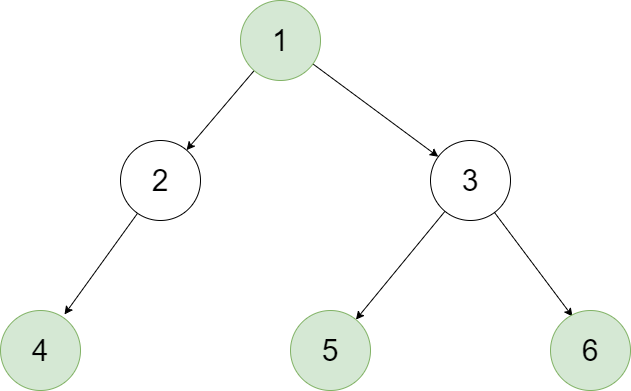

The diagram above was exported from draw.io. Its source (the exported page's mxGraphModel, read from the mxfile embedded in the PNG):
<mxGraphModel dx="-1231" dy="1310" grid="1" gridSize="10" guides="1" tooltips="1" connect="1" arrows="1" fold="1" page="1" pageScale="1" pageWidth="827" pageHeight="1169" math="0" shadow="0">
  <root>
    <mxCell id="0" />
    <mxCell id="1" parent="0" />
    <mxCell id="gtBJiSB3dYwszYzuEok4-1" value="" style="rounded=0;orthogonalLoop=1;jettySize=auto;html=1;fillColor=#f8cecc;strokeColor=#000000;fontSize=13;" edge="1" parent="1" source="gtBJiSB3dYwszYzuEok4-3" target="gtBJiSB3dYwszYzuEok4-5">
      <mxGeometry relative="1" as="geometry" />
    </mxCell>
    <mxCell id="gtBJiSB3dYwszYzuEok4-2" style="edgeStyle=none;rounded=0;orthogonalLoop=1;jettySize=auto;html=1;" edge="1" parent="1" source="gtBJiSB3dYwszYzuEok4-3" target="gtBJiSB3dYwszYzuEok4-9">
      <mxGeometry relative="1" as="geometry" />
    </mxCell>
    <mxCell id="gtBJiSB3dYwszYzuEok4-3" value="1" style="ellipse;whiteSpace=wrap;html=1;aspect=fixed;fontSize=30;fillColor=#d5e8d4;strokeColor=#82b366;" vertex="1" parent="1">
      <mxGeometry x="3662" y="320" width="80" height="80" as="geometry" />
    </mxCell>
    <mxCell id="gtBJiSB3dYwszYzuEok4-4" style="edgeStyle=none;rounded=0;orthogonalLoop=1;jettySize=auto;html=1;entryX=0.8;entryY=0.05;entryDx=0;entryDy=0;entryPerimeter=0;" edge="1" parent="1" source="gtBJiSB3dYwszYzuEok4-5" target="gtBJiSB3dYwszYzuEok4-6">
      <mxGeometry relative="1" as="geometry" />
    </mxCell>
    <mxCell id="gtBJiSB3dYwszYzuEok4-5" value="2" style="ellipse;whiteSpace=wrap;html=1;aspect=fixed;fontSize=30;" vertex="1" parent="1">
      <mxGeometry x="3542" y="460" width="80" height="80" as="geometry" />
    </mxCell>
    <mxCell id="gtBJiSB3dYwszYzuEok4-6" value="4" style="ellipse;whiteSpace=wrap;html=1;aspect=fixed;fontSize=30;fillColor=#d5e8d4;strokeColor=#82b366;" vertex="1" parent="1">
      <mxGeometry x="3422" y="630" width="80" height="80" as="geometry" />
    </mxCell>
    <mxCell id="gtBJiSB3dYwszYzuEok4-7" style="edgeStyle=none;rounded=0;orthogonalLoop=1;jettySize=auto;html=1;" edge="1" parent="1" source="gtBJiSB3dYwszYzuEok4-9" target="gtBJiSB3dYwszYzuEok4-10">
      <mxGeometry relative="1" as="geometry" />
    </mxCell>
    <mxCell id="gtBJiSB3dYwszYzuEok4-8" style="edgeStyle=none;rounded=0;orthogonalLoop=1;jettySize=auto;html=1;entryX=0.275;entryY=0.075;entryDx=0;entryDy=0;entryPerimeter=0;" edge="1" parent="1" source="gtBJiSB3dYwszYzuEok4-9" target="gtBJiSB3dYwszYzuEok4-11">
      <mxGeometry relative="1" as="geometry" />
    </mxCell>
    <mxCell id="gtBJiSB3dYwszYzuEok4-9" value="3" style="ellipse;whiteSpace=wrap;html=1;aspect=fixed;fontSize=30;" vertex="1" parent="1">
      <mxGeometry x="3852" y="460" width="80" height="80" as="geometry" />
    </mxCell>
    <mxCell id="gtBJiSB3dYwszYzuEok4-10" value="5" style="ellipse;whiteSpace=wrap;html=1;aspect=fixed;fontSize=30;fillColor=#d5e8d4;strokeColor=#82b366;" vertex="1" parent="1">
      <mxGeometry x="3712" y="630" width="80" height="80" as="geometry" />
    </mxCell>
    <mxCell id="gtBJiSB3dYwszYzuEok4-11" value="6" style="ellipse;whiteSpace=wrap;html=1;aspect=fixed;fontSize=30;fillColor=#d5e8d4;strokeColor=#82b366;" vertex="1" parent="1">
      <mxGeometry x="3972" y="630" width="80" height="80" as="geometry" />
    </mxCell>
  </root>
</mxGraphModel>